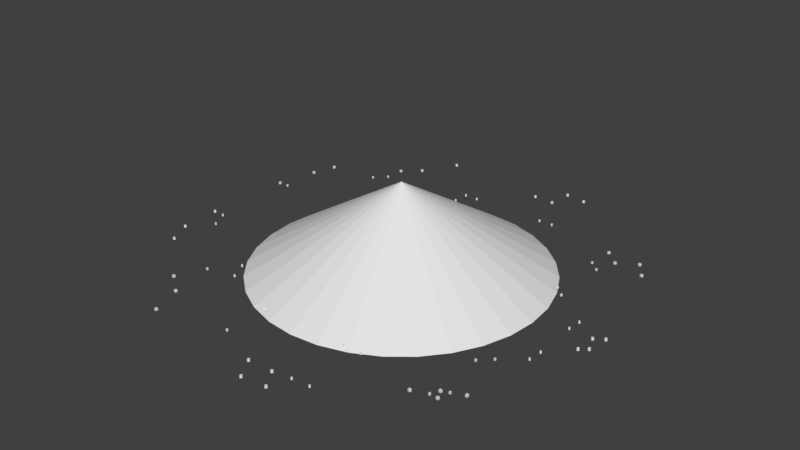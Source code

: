 # Source: sand.blend  (saved by Blender 2.79.0; exported with 4.5.12 LTS)
import bpy
from mathutils import Matrix  # noqa: F401  (used for matrix-valued properties, if any)

bpy.ops.wm.read_factory_settings(use_empty=True)
scene = bpy.context.scene
scene.name = 'Scene'

# ---- collections
col_collection_1 = bpy.data.collections.new('Collection 1'); scene.collection.children.link(col_collection_1)

# ---- world
world_world = bpy.data.worlds.new('World'); scene.world = world_world
world_world.color = (0.05088, 0.05088, 0.05088)
world_world.use_sun_shadow = False
world_world.sun_shadow_jitter_overblur = 0.0
world_world.cycles.sampling_method = 'MANUAL'

# ---- meshes
me_cone = bpy.data.meshes.new('Cone')
me_cone.from_pydata([(0.0, 0.2, -0.2), (0.03902, 0.1962, -0.2), (0.07654, 0.1848, -0.2), (0.1111, 0.1663, -0.2), (0.1414, 0.1414, -0.2), (0.1663, 0.1111, -0.2), (0.1848, 0.07654, -0.2), (0.1962, 0.03902, -0.2), (0.2, 1.51e-08, -0.2), (0.1962, -0.03902, -0.2), (0.1848, -0.07654, -0.2), (0.1663, -0.1111, -0.2), (0.1414, -0.1414, -0.2), (0.1111, -0.1663, -0.2), (0.07654, -0.1848, -0.2), (0.03902, -0.1962, -0.2), (-6.517e-08, -0.2, -0.2), (-0.03902, -0.1962, -0.2), (-0.07654, -0.1848, -0.2), (-0.1111, -0.1663, -0.2), (-0.1414, -0.1414, -0.2), (-0.1663, -0.1111, -0.2), (-0.1848, -0.07654, -0.2), (0.0, 0.0, 0.2), (-0.1962, -0.03902, -0.2), (-0.2, 1.931e-07, -0.2), (-0.1962, 0.03902, -0.2), (-0.1848, 0.07654, -0.2), (-0.1663, 0.1111, -0.2), (-0.1414, 0.1414, -0.2), (-0.1111, 0.1663, -0.2), (-0.07654, 0.1848, -0.2), (-0.03902, 0.1962, -0.2), (0.0455, -0.2753, -0.1712), (0.0455, -0.2753, -0.1612), (0.04778, -0.2733, -0.1712), (0.04778, -0.2733, -0.1612), (0.04757, -0.2776, -0.1712), (0.04757, -0.2776, -0.1612), (0.04985, -0.2755, -0.1712), (0.04985, -0.2755, -0.1612), (0.2915, 0.007157, -0.1712), (0.2915, 0.007152, -0.1612), (0.2898, 0.009777, -0.1711), (0.2898, 0.009773, -0.1611), (0.2941, 0.008769, -0.1712), (0.2941, 0.008764, -0.1612), (0.2925, 0.01139, -0.1711), (0.2925, 0.01138, -0.1611), (0.05954, 0.3013, -0.1691), (0.05955, 0.3013, -0.1591), (0.05667, 0.3002, -0.169), (0.05668, 0.3002, -0.159), (0.05844, 0.3042, -0.169), (0.05845, 0.3042, -0.159), (0.05557, 0.3031, -0.169), (0.05558, 0.3031, -0.159), (-0.2725, 0.128, -0.1668), (-0.2725, 0.128, -0.1568), (-0.272, 0.125, -0.1668), (-0.272, 0.125, -0.1568), (-0.2756, 0.1275, -0.1668), (-0.2756, 0.1275, -0.1568), (-0.275, 0.1244, -0.1668), (-0.275, 0.1244, -0.1568), (-0.1639, -0.2305, -0.1666), (-0.1639, -0.2305, -0.1566), (-0.1608, -0.2305, -0.1666), (-0.1608, -0.2305, -0.1566), (-0.164, -0.2335, -0.1666), (-0.1639, -0.2335, -0.1566), (-0.1609, -0.2336, -0.1666), (-0.1609, -0.2336, -0.1566), (0.2085, -0.1903, -0.1673), (0.2085, -0.1903, -0.1573), (0.2091, -0.1873, -0.1673), (0.2091, -0.1873, -0.1573), (0.2115, -0.1909, -0.1673), (0.2115, -0.1909, -0.1573), (0.2121, -0.1879, -0.1673), (0.2121, -0.1879, -0.1573), (0.2382, 0.1831, -0.1663), (0.2382, 0.1831, -0.1563), (0.2353, 0.1842, -0.1663), (0.2353, 0.1842, -0.1563), (0.2393, 0.1859, -0.1663), (0.2393, 0.1859, -0.1563), (0.2364, 0.1871, -0.1663), (0.2365, 0.1871, -0.1563), (-0.1232, 0.2816, -0.1638), (-0.1232, 0.2816, -0.1538), (-0.1249, 0.279, -0.1638), (-0.1249, 0.279, -0.1538), (-0.1258, 0.2832, -0.1638), (-0.1258, 0.2832, -0.1538), (-0.1275, 0.2806, -0.1637), (-0.1275, 0.2806, -0.1537), (-0.2871, -0.05524, -0.1624), (-0.2871, -0.05523, -0.1524), (-0.2849, -0.05735, -0.1624), (-0.2849, -0.05734, -0.1524), (-0.2892, -0.05748, -0.1623), (-0.2892, -0.05747, -0.1523), (-0.287, -0.05959, -0.1624), (-0.287, -0.05958, -0.1524), (0.01344, -0.2788, -0.1629), (0.01344, -0.2788, -0.1529), (0.01593, -0.277, -0.1629), (0.01593, -0.277, -0.1529), (0.01525, -0.2813, -0.1629), (0.01525, -0.2813, -0.1529), (0.01773, -0.2795, -0.1629), (0.01773, -0.2795, -0.1529), (0.2889, -0.025, -0.1631), (0.2889, -0.025, -0.1531), (0.2876, -0.02221, -0.1631), (0.2876, -0.02222, -0.1531), (0.2917, -0.02368, -0.1631), (0.2917, -0.02369, -0.1531), (0.2904, -0.0209, -0.1631), (0.2904, -0.0209, -0.1531), (0.09066, 0.2928, -0.1611), (0.09067, 0.2928, -0.1511), (0.08769, 0.292, -0.1611), (0.08769, 0.292, -0.1511), (0.08989, 0.2958, -0.1611), (0.0899, 0.2958, -0.1511), (0.08691, 0.295, -0.1611), (0.08692, 0.295, -0.1511), (-0.2584, 0.157, -0.1588), (-0.2584, 0.157, -0.1488), (-0.2582, 0.1539, -0.1588), (-0.2582, 0.1539, -0.1488), (-0.2615, 0.1568, -0.1587), (-0.2615, 0.1568, -0.1487), (-0.2613, 0.1537, -0.1587), (-0.2613, 0.1537, -0.1487), (-0.1898, -0.2112, -0.1584), (-0.1898, -0.2112, -0.1484), (-0.1867, -0.2116, -0.1584), (-0.1867, -0.2116, -0.1484), (-0.1902, -0.2143, -0.1584), (-0.1902, -0.2143, -0.1484), (-0.1871, -0.2146, -0.1584), (-0.1871, -0.2146, -0.1484), (0.1848, -0.2122, -0.1592), (0.1848, -0.2122, -0.1492), (0.1857, -0.2092, -0.1591), (0.1857, -0.2092, -0.1491), (0.1877, -0.2131, -0.1592), (0.1877, -0.2131, -0.1492), (0.1886, -0.2101, -0.1591), (0.1886, -0.2101, -0.1491), (0.2552, 0.1557, -0.1583), (0.2552, 0.1557, -0.1483), (0.2525, 0.1572, -0.1583), (0.2525, 0.1572, -0.1483), (0.2567, 0.1584, -0.1583), (0.2567, 0.1584, -0.1483), (0.254, 0.1599, -0.1583), (0.254, 0.1599, -0.1483), (0.2093, -0.1732, -0.205), (0.2093, -0.1732, -0.195), (0.2093, -0.171, -0.205), (0.2093, -0.171, -0.195), (0.2114, -0.1732, -0.205), (0.2114, -0.1732, -0.195), (0.2114, -0.171, -0.205), (0.2114, -0.171, -0.195), (0.1789, 0.08724, -0.205), (0.1789, 0.08724, -0.195), (0.1768, 0.08764, -0.205), (0.1768, 0.08764, -0.195), (0.1793, 0.08936, -0.205), (0.1793, 0.08935, -0.195), (0.1772, 0.08976, -0.205), (0.1772, 0.08975, -0.195), (-0.08265, 0.1057, -0.2029), (-0.08264, 0.1057, -0.1929), (-0.08344, 0.1037, -0.2029), (-0.08343, 0.1037, -0.1929), (-0.08465, 0.1065, -0.2029), (-0.08465, 0.1065, -0.1929), (-0.08544, 0.1045, -0.2029), (-0.08544, 0.1045, -0.1929), (-0.1494, -0.1478, -0.2007), (-0.1494, -0.1478, -0.1907), (-0.1476, -0.149, -0.2007), (-0.1476, -0.149, -0.1907), (-0.1505, -0.1496, -0.2006), (-0.1505, -0.1496, -0.1906), (-0.1487, -0.1508, -0.2006), (-0.1487, -0.1508, -0.1906), (0.08738, -0.2605, -0.2005), (0.08738, -0.2605, -0.1905), (0.08884, -0.2589, -0.2005), (0.08884, -0.2589, -0.1905), (0.08896, -0.2619, -0.2004), (0.08896, -0.2619, -0.1904), (0.09042, -0.2604, -0.2005), (0.09042, -0.2604, -0.1905), (0.242, -0.04874, -0.2012), (0.242, -0.04875, -0.1912), (0.2407, -0.04701, -0.2012), (0.2407, -0.04701, -0.1912), (0.2438, -0.04746, -0.2012), (0.2438, -0.04746, -0.1912), (0.2425, -0.04573, -0.2012), (0.2425, -0.04573, -0.1912), (0.06269, 0.1425, -0.2002), (0.0627, 0.1425, -0.1902), (0.06075, 0.1416, -0.2002), (0.06076, 0.1416, -0.1902), (0.06176, 0.1445, -0.2002), (0.06176, 0.1445, -0.1902), (0.05982, 0.1435, -0.2001), (0.05982, 0.1435, -0.1901), (-0.1585, 0.001822, -0.1976), (-0.1585, 0.001826, -0.1876), (-0.158, -0.0002573, -0.1976), (-0.158, -0.000253, -0.1876), (-0.1606, 0.001261, -0.1976), (-0.1606, 0.001265, -0.1876), (-0.1601, -0.0008184, -0.1976), (-0.1601, -0.0008141, -0.1876), (-0.06137, -0.2417, -0.1962), (-0.06137, -0.2417, -0.1862), (-0.05922, -0.2415, -0.1962), (-0.05922, -0.2415, -0.1862), (-0.0612, -0.2438, -0.1962), (-0.0612, -0.2438, -0.1862), (-0.05905, -0.2437, -0.1962), (-0.05905, -0.2437, -0.1862), (0.196, -0.1914, -0.1968), (0.196, -0.1914, -0.1868), (0.1962, -0.1893, -0.1968), (0.1962, -0.1893, -0.1868), (0.1981, -0.1917, -0.1968), (0.1981, -0.1917, -0.1868), (0.1983, -0.1895, -0.1968), (0.1983, -0.1895, -0.1868), (0.1943, 0.07077, -0.1969), (0.1943, 0.07077, -0.1869), (0.1923, 0.0714, -0.1969), (0.1923, 0.0714, -0.1869), (0.195, 0.07283, -0.1969), (0.195, 0.07283, -0.1869), (0.1929, 0.07346, -0.1969), (0.1929, 0.07346, -0.1869), (-0.0636, 0.1179, -0.195), (-0.06359, 0.1179, -0.185), (-0.0646, 0.1159, -0.1949), (-0.06459, 0.1159, -0.1849), (-0.0655, 0.1189, -0.195), (-0.0655, 0.1189, -0.185), (-0.06651, 0.1169, -0.1949), (-0.0665, 0.1169, -0.1849), (-0.1577, -0.1269, -0.1926), (-0.1577, -0.1268, -0.1826), (-0.1561, -0.1282, -0.1926), (-0.1561, -0.1282, -0.1826), (-0.1591, -0.1285, -0.1926), (-0.1591, -0.1285, -0.1826), (-0.1574, -0.1299, -0.1926), (-0.1574, -0.1299, -0.1826), (0.06522, -0.2648, -0.1923), (0.06522, -0.2648, -0.1823), (0.06685, -0.2634, -0.1923), (0.06685, -0.2634, -0.1823), (0.06663, -0.2664, -0.1922), (0.06663, -0.2664, -0.1822), (0.06826, -0.265, -0.1922), (0.06826, -0.265, -0.1822), (0.2422, -0.07132, -0.193), (0.2422, -0.07132, -0.183), (0.2411, -0.06946, -0.193), (0.2411, -0.06946, -0.183), (0.244, -0.07024, -0.193), (0.244, -0.07024, -0.183), (0.2429, -0.06838, -0.193), (0.2429, -0.06838, -0.183), (0.08491, 0.1385, -0.1922), (0.08491, 0.1385, -0.1822), (0.08288, 0.1378, -0.1922), (0.08288, 0.1378, -0.1822), (0.08419, 0.1405, -0.1922), (0.08419, 0.1405, -0.1822), (0.08216, 0.1398, -0.1922), (0.08216, 0.1398, -0.1822), (0.2256, -0.1661, -0.205), (0.2256, -0.1661, -0.195), (0.2256, -0.163, -0.205), (0.2256, -0.163, -0.195), (0.2286, -0.1661, -0.205), (0.2286, -0.1661, -0.195), (0.2286, -0.163, -0.205), (0.2286, -0.163, -0.195), (0.1822, 0.206, -0.205), (0.1822, 0.206, -0.195), (0.1791, 0.2065, -0.205), (0.1791, 0.2065, -0.195), (0.1827, 0.209, -0.205), (0.1827, 0.209, -0.195), (0.1797, 0.2096, -0.205), (0.1797, 0.2095, -0.195), (-0.1915, 0.2324, -0.2029), (-0.1915, 0.2324, -0.1929), (-0.1926, 0.2295, -0.2029), (-0.1926, 0.2295, -0.1929), (-0.1943, 0.2335, -0.2029), (-0.1943, 0.2335, -0.1929), (-0.1955, 0.2306, -0.2029), (-0.1955, 0.2306, -0.1929), (-0.2868, -0.1298, -0.2007), (-0.2868, -0.1298, -0.1907), (-0.2842, -0.1315, -0.2007), (-0.2842, -0.1315, -0.1907), (-0.2884, -0.1325, -0.2006), (-0.2884, -0.1324, -0.1906), (-0.2858, -0.1341, -0.2006), (-0.2858, -0.1341, -0.1906), (0.05143, -0.2908, -0.2005), (0.05143, -0.2908, -0.1905), (0.05352, -0.2885, -0.2005), (0.05352, -0.2885, -0.1905), (0.05368, -0.2929, -0.2004), (0.05368, -0.2929, -0.1904), (0.05577, -0.2906, -0.2005), (0.05577, -0.2906, -0.1905), (0.2724, 0.01169, -0.2012), (0.2724, 0.01169, -0.1912), (0.2705, 0.01417, -0.2012), (0.2705, 0.01417, -0.1912), (0.2748, 0.01352, -0.2012), (0.2748, 0.01352, -0.1912), (0.273, 0.016, -0.2012), (0.273, 0.016, -0.1912), (0.01616, 0.2849, -0.2002), (0.01617, 0.2849, -0.1902), (0.01339, 0.2836, -0.2002), (0.0134, 0.2836, -0.1902), (0.01482, 0.2877, -0.2002), (0.01483, 0.2877, -0.1902), (0.01205, 0.2864, -0.2001), (0.01206, 0.2864, -0.1901), (-0.2999, 0.08393, -0.1976), (-0.2999, 0.08394, -0.1876), (-0.2991, 0.08096, -0.1976), (-0.2991, 0.08097, -0.1876), (-0.3029, 0.08313, -0.1976), (-0.3029, 0.08314, -0.1876), (-0.3021, 0.08016, -0.1976), (-0.3021, 0.08017, -0.1876), (-0.1611, -0.264, -0.1962), (-0.1611, -0.2639, -0.1862), (-0.158, -0.2637, -0.1962), (-0.158, -0.2637, -0.1862), (-0.1608, -0.267, -0.1962), (-0.1608, -0.267, -0.1862), (-0.1578, -0.2668, -0.1962), (-0.1578, -0.2668, -0.1862), (0.2065, -0.1921, -0.1968), (0.2065, -0.1921, -0.1868), (0.2069, -0.1891, -0.1968), (0.2069, -0.1891, -0.1868), (0.2096, -0.1925, -0.1968), (0.2096, -0.1925, -0.1868), (0.2099, -0.1894, -0.1968), (0.2099, -0.1894, -0.1868), (0.2042, 0.1824, -0.1969), (0.2042, 0.1824, -0.1869), (0.2013, 0.1833, -0.1969), (0.2013, 0.1833, -0.1869), (0.2051, 0.1854, -0.1969), (0.2051, 0.1854, -0.1869), (0.2022, 0.1863, -0.1969), (0.2022, 0.1863, -0.1869), (-0.1643, 0.2497, -0.195), (-0.1642, 0.2497, -0.185), (-0.1657, 0.247, -0.1949), (-0.1657, 0.247, -0.1849), (-0.167, 0.2511, -0.195), (-0.167, 0.2511, -0.185), (-0.1684, 0.2484, -0.1949), (-0.1684, 0.2484, -0.1849), (-0.2988, -0.09989, -0.1926), (-0.2988, -0.09988, -0.1826), (-0.2963, -0.1018, -0.1926), (-0.2963, -0.1018, -0.1826), (-0.3007, -0.1023, -0.1926), (-0.3007, -0.1023, -0.1826), (-0.2983, -0.1042, -0.1926), (-0.2983, -0.1042, -0.1826), (0.01977, -0.297, -0.1923), (0.01977, -0.297, -0.1823), (0.0221, -0.2949, -0.1923), (0.0221, -0.2949, -0.1823), (0.02179, -0.2993, -0.1922), (0.02179, -0.2993, -0.1822), (0.02411, -0.2973, -0.1922), (0.02411, -0.2973, -0.1822), (0.2726, -0.02056, -0.193), (0.2726, -0.02056, -0.183), (0.271, -0.0179, -0.193), (0.271, -0.0179, -0.183), (0.2752, -0.01901, -0.193), (0.2752, -0.01901, -0.183), (0.2737, -0.01635, -0.193), (0.2737, -0.01635, -0.183), (0.04789, 0.2791, -0.1922), (0.0479, 0.2791, -0.1822), (0.04499, 0.2781, -0.1922), (0.045, 0.2781, -0.1822), (0.04687, 0.282, -0.1922), (0.04687, 0.282, -0.1822), (0.04397, 0.281, -0.1922), (0.04397, 0.281, -0.1822), (0.08244, -0.09121, -0.205), (0.08244, -0.09121, -0.195), (0.08244, -0.08906, -0.205), (0.08244, -0.08906, -0.195), (0.08459, -0.09121, -0.205), (0.08459, -0.09121, -0.195), (0.08459, -0.08906, -0.205), (0.08459, -0.08906, -0.195), (0.05205, 0.1692, -0.205), (0.05205, 0.1692, -0.195), (0.04993, 0.1696, -0.205), (0.04994, 0.1696, -0.195), (0.05245, 0.1713, -0.205), (0.05245, 0.1713, -0.195), (0.05033, 0.1717, -0.205), (0.05034, 0.1717, -0.195), (-0.2095, 0.1877, -0.2029), (-0.2095, 0.1877, -0.1929), (-0.2103, 0.1857, -0.2029), (-0.2103, 0.1857, -0.1929), (-0.2115, 0.1885, -0.2029), (-0.2115, 0.1885, -0.1929), (-0.2123, 0.1865, -0.2029), (-0.2123, 0.1865, -0.1929), (-0.2762, -0.06585, -0.2007), (-0.2762, -0.06585, -0.1907), (-0.2744, -0.067, -0.2007), (-0.2744, -0.06699, -0.1907), (-0.2774, -0.06768, -0.2006), (-0.2774, -0.06767, -0.1906), (-0.2755, -0.06882, -0.2006), (-0.2755, -0.06882, -0.1906), (-0.03946, -0.1785, -0.2005), (-0.03946, -0.1785, -0.1905), (-0.038, -0.1769, -0.2005), (-0.038, -0.1769, -0.1905), (-0.03788, -0.18, -0.2004), (-0.03788, -0.18, -0.1904), (-0.03642, -0.1784, -0.2005), (-0.03642, -0.1784, -0.1905), (0.1152, 0.03323, -0.2012), (0.1152, 0.03323, -0.1912), (0.1139, 0.03496, -0.2012), (0.1139, 0.03496, -0.1912), (0.1169, 0.03451, -0.2012), (0.1169, 0.03451, -0.1912), (0.1156, 0.03624, -0.2012), (0.1156, 0.03624, -0.1912), (-0.06415, 0.2245, -0.2002), (-0.06414, 0.2245, -0.1902), (-0.06609, 0.2236, -0.2002), (-0.06608, 0.2236, -0.1902), (-0.06508, 0.2264, -0.2002), (-0.06508, 0.2264, -0.1902), (-0.06702, 0.2255, -0.2001), (-0.06702, 0.2255, -0.1901), (-0.2854, 0.0838, -0.1976), (-0.2854, 0.0838, -0.1876), (-0.2848, 0.08172, -0.1976), (-0.2848, 0.08172, -0.1876), (-0.2875, 0.08323, -0.1976), (-0.2875, 0.08324, -0.1876), (-0.2869, 0.08116, -0.1976), (-0.2869, 0.08116, -0.1876), (-0.1882, -0.1597, -0.1962), (-0.1882, -0.1597, -0.1862), (-0.1861, -0.1596, -0.1962), (-0.1861, -0.1596, -0.1862), (-0.188, -0.1619, -0.1962), (-0.188, -0.1619, -0.1862), (-0.1859, -0.1617, -0.1962), (-0.1859, -0.1617, -0.1862), (0.06912, -0.1094, -0.1968), (0.06912, -0.1094, -0.1868), (0.06936, -0.1073, -0.1968), (0.06936, -0.1073, -0.1868), (0.07126, -0.1097, -0.1968), (0.07126, -0.1097, -0.1868), (0.0715, -0.1075, -0.1968), (0.0715, -0.1075, -0.1868), (0.06749, 0.1527, -0.1969), (0.0675, 0.1527, -0.1869), (0.06543, 0.1534, -0.1969), (0.06544, 0.1534, -0.1869), (0.06812, 0.1548, -0.1969), (0.06813, 0.1548, -0.1869), (0.06606, 0.1554, -0.1969), (0.06607, 0.1554, -0.1869), (-0.1904, 0.1998, -0.195), (-0.1904, 0.1998, -0.185), (-0.1914, 0.1979, -0.1949), (-0.1914, 0.1979, -0.1849), (-0.1923, 0.2008, -0.195), (-0.1923, 0.2008, -0.185), (-0.1933, 0.1989, -0.1949), (-0.1933, 0.1989, -0.1849), (-0.2846, -0.04488, -0.1926), (-0.2846, -0.04488, -0.1826), (-0.2829, -0.04622, -0.1926), (-0.2829, -0.04621, -0.1826), (-0.2859, -0.04657, -0.1926), (-0.2859, -0.04656, -0.1826), (-0.2842, -0.04791, -0.1926), (-0.2842, -0.0479, -0.1826), (-0.06162, -0.1828, -0.1923), (-0.06162, -0.1828, -0.1823), (-0.05999, -0.1814, -0.1923), (-0.05999, -0.1814, -0.1823), (-0.06021, -0.1845, -0.1922), (-0.06021, -0.1845, -0.1822), (-0.05858, -0.183, -0.1922), (-0.05858, -0.183, -0.1822), (0.1153, 0.01065, -0.193), (0.1153, 0.01065, -0.183), (0.1142, 0.01252, -0.193), (0.1142, 0.01251, -0.183), (0.1172, 0.01174, -0.193), (0.1172, 0.01174, -0.183), (0.1161, 0.0136, -0.193), (0.1161, 0.0136, -0.183), (-0.04193, 0.2204, -0.1922), (-0.04193, 0.2204, -0.1822), (-0.04396, 0.2197, -0.1922), (-0.04396, 0.2197, -0.1822), (-0.04265, 0.2225, -0.1922), (-0.04265, 0.2225, -0.1822), (-0.04468, 0.2218, -0.1922), (-0.04468, 0.2218, -0.1822), (0.2093, -0.09121, -0.205), (0.2093, -0.09121, -0.195), (0.2093, -0.08906, -0.205), (0.2093, -0.08906, -0.195), (0.2114, -0.09121, -0.205), (0.2114, -0.09121, -0.195), (0.2114, -0.08906, -0.205), (0.2114, -0.08906, -0.195), (0.1789, 0.1692, -0.205), (0.1789, 0.1692, -0.195), (0.1768, 0.1696, -0.205), (0.1768, 0.1696, -0.195), (0.1793, 0.1713, -0.205), (0.1793, 0.1713, -0.195), (0.1772, 0.1717, -0.205), (0.1772, 0.1717, -0.195), (-0.08265, 0.1877, -0.2029), (-0.08264, 0.1877, -0.1929), (-0.08344, 0.1857, -0.2029), (-0.08343, 0.1857, -0.1929), (-0.08465, 0.1885, -0.2029), (-0.08465, 0.1885, -0.1929), (-0.08544, 0.1865, -0.2029), (-0.08544, 0.1865, -0.1929), (-0.1494, -0.06585, -0.2007), (-0.1494, -0.06585, -0.1907), (-0.1476, -0.067, -0.2007), (-0.1476, -0.06699, -0.1907), (-0.1505, -0.06768, -0.2006), (-0.1505, -0.06767, -0.1906), (-0.1487, -0.06882, -0.2006), (-0.1487, -0.06882, -0.1906), (0.08738, -0.1785, -0.2005), (0.08738, -0.1785, -0.1905), (0.08884, -0.1769, -0.2005), (0.08884, -0.1769, -0.1905), (0.08896, -0.18, -0.2004), (0.08896, -0.18, -0.1904), (0.09042, -0.1784, -0.2005), (0.09042, -0.1784, -0.1905), (0.242, 0.03323, -0.2012), (0.242, 0.03323, -0.1912), (0.2407, 0.03496, -0.2012), (0.2407, 0.03496, -0.1912), (0.2438, 0.03451, -0.2012), (0.2438, 0.03451, -0.1912), (0.2425, 0.03624, -0.2012), (0.2425, 0.03624, -0.1912), (0.06269, 0.2245, -0.2002), (0.0627, 0.2245, -0.1902), (0.06075, 0.2236, -0.2002), (0.06076, 0.2236, -0.1902), (0.06176, 0.2264, -0.2002), (0.06176, 0.2264, -0.1902), (0.05982, 0.2255, -0.2001), (0.05982, 0.2255, -0.1901), (-0.1585, 0.0838, -0.1976), (-0.1585, 0.0838, -0.1876), (-0.158, 0.08172, -0.1976), (-0.158, 0.08172, -0.1876), (-0.1606, 0.08323, -0.1976), (-0.1606, 0.08324, -0.1876), (-0.1601, 0.08116, -0.1976), (-0.1601, 0.08116, -0.1876), (-0.06137, -0.1597, -0.1962), (-0.06137, -0.1597, -0.1862), (-0.05922, -0.1596, -0.1962), (-0.05922, -0.1596, -0.1862), (-0.0612, -0.1619, -0.1962), (-0.0612, -0.1619, -0.1862), (-0.05905, -0.1617, -0.1962), (-0.05905, -0.1617, -0.1862), (0.196, -0.1094, -0.1968), (0.196, -0.1094, -0.1868), (0.1962, -0.1073, -0.1968), (0.1962, -0.1073, -0.1868), (0.1981, -0.1097, -0.1968), (0.1981, -0.1097, -0.1868), (0.1983, -0.1075, -0.1968), (0.1983, -0.1075, -0.1868), (0.1943, 0.1527, -0.1969), (0.1943, 0.1527, -0.1869), (0.1923, 0.1534, -0.1969), (0.1923, 0.1534, -0.1869), (0.195, 0.1548, -0.1969), (0.195, 0.1548, -0.1869), (0.1929, 0.1554, -0.1969), (0.1929, 0.1554, -0.1869), (-0.0636, 0.1998, -0.195), (-0.06359, 0.1998, -0.185), (-0.0646, 0.1979, -0.1949), (-0.06459, 0.1979, -0.1849), (-0.0655, 0.2008, -0.195), (-0.0655, 0.2008, -0.185), (-0.06651, 0.1989, -0.1949), (-0.0665, 0.1989, -0.1849), (-0.1577, -0.04488, -0.1926), (-0.1577, -0.04488, -0.1826), (-0.1561, -0.04622, -0.1926), (-0.1561, -0.04621, -0.1826), (-0.1591, -0.04657, -0.1926), (-0.1591, -0.04656, -0.1826), (-0.1574, -0.04791, -0.1926), (-0.1574, -0.0479, -0.1826), (0.06522, -0.1828, -0.1923), (0.06522, -0.1828, -0.1823), (0.06685, -0.1814, -0.1923), (0.06685, -0.1814, -0.1823), (0.06663, -0.1845, -0.1922), (0.06663, -0.1845, -0.1822), (0.06826, -0.183, -0.1922), (0.06826, -0.183, -0.1822), (0.2422, 0.01065, -0.193), (0.2422, 0.01065, -0.183), (0.2411, 0.01252, -0.193), (0.2411, 0.01251, -0.183), (0.244, 0.01174, -0.193), (0.244, 0.01174, -0.183), (0.2429, 0.0136, -0.193), (0.2429, 0.0136, -0.183), (0.08491, 0.2204, -0.1922), (0.08491, 0.2204, -0.1822), (0.08288, 0.2197, -0.1922), (0.08288, 0.2197, -0.1822), (0.08419, 0.2225, -0.1922), (0.08419, 0.2225, -0.1822), (0.08216, 0.2218, -0.1922), (0.08216, 0.2218, -0.1822)], [], [(0, 23, 1), (1, 23, 2), (2, 23, 3), (3, 23, 4), (4, 23, 5), (5, 23, 6), (6, 23, 7), (7, 23, 8), (8, 23, 9), (9, 23, 10), (10, 23, 11), (11, 23, 12), (12, 23, 13), (13, 23, 14), (14, 23, 15), (15, 23, 16), (16, 23, 17), (17, 23, 18), (18, 23, 19), (19, 23, 20), (20, 23, 21), (21, 23, 22), (22, 23, 24), (24, 23, 25), (25, 23, 26), (26, 23, 27), (27, 23, 28), (28, 23, 29), (29, 23, 30), (30, 23, 31), (31, 23, 32), (32, 23, 0), (0, 1, 2, 3, 4, 5, 6, 7, 8, 9, 10, 11, 12, 13, 14, 15, 16, 17, 18, 19, 20, 21, 22, 24, 25, 26, 27, 28, 29, 30, 31, 32), (33, 34, 36, 35), (35, 36, 40, 39), (39, 40, 38, 37), (37, 38, 34, 33), (35, 39, 37, 33), (40, 36, 34, 38), (41, 42, 44, 43), (43, 44, 48, 47), (47, 48, 46, 45), (45, 46, 42, 41), (43, 47, 45, 41), (48, 44, 42, 46), (49, 50, 52, 51), (51, 52, 56, 55), (55, 56, 54, 53), (53, 54, 50, 49), (51, 55, 53, 49), (56, 52, 50, 54), (57, 58, 60, 59), (59, 60, 64, 63), (63, 64, 62, 61), (61, 62, 58, 57), (59, 63, 61, 57), (64, 60, 58, 62), (65, 66, 68, 67), (67, 68, 72, 71), (71, 72, 70, 69), (69, 70, 66, 65), (67, 71, 69, 65), (72, 68, 66, 70), (73, 74, 76, 75), (75, 76, 80, 79), (79, 80, 78, 77), (77, 78, 74, 73), (75, 79, 77, 73), (80, 76, 74, 78), (81, 82, 84, 83), (83, 84, 88, 87), (87, 88, 86, 85), (85, 86, 82, 81), (83, 87, 85, 81), (88, 84, 82, 86), (89, 90, 92, 91), (91, 92, 96, 95), (95, 96, 94, 93), (93, 94, 90, 89), (91, 95, 93, 89), (96, 92, 90, 94), (97, 98, 100, 99), (99, 100, 104, 103), (103, 104, 102, 101), (101, 102, 98, 97), (99, 103, 101, 97), (104, 100, 98, 102), (105, 106, 108, 107), (107, 108, 112, 111), (111, 112, 110, 109), (109, 110, 106, 105), (107, 111, 109, 105), (112, 108, 106, 110), (113, 114, 116, 115), (115, 116, 120, 119), (119, 120, 118, 117), (117, 118, 114, 113), (115, 119, 117, 113), (120, 116, 114, 118), (121, 122, 124, 123), (123, 124, 128, 127), (127, 128, 126, 125), (125, 126, 122, 121), (123, 127, 125, 121), (128, 124, 122, 126), (129, 130, 132, 131), (131, 132, 136, 135), (135, 136, 134, 133), (133, 134, 130, 129), (131, 135, 133, 129), (136, 132, 130, 134), (137, 138, 140, 139), (139, 140, 144, 143), (143, 144, 142, 141), (141, 142, 138, 137), (139, 143, 141, 137), (144, 140, 138, 142), (145, 146, 148, 147), (147, 148, 152, 151), (151, 152, 150, 149), (149, 150, 146, 145), (147, 151, 149, 145), (152, 148, 146, 150), (153, 154, 156, 155), (155, 156, 160, 159), (159, 160, 158, 157), (157, 158, 154, 153), (155, 159, 157, 153), (160, 156, 154, 158), (161, 162, 164, 163), (163, 164, 168, 167), (167, 168, 166, 165), (165, 166, 162, 161), (163, 167, 165, 161), (168, 164, 162, 166), (169, 170, 172, 171), (171, 172, 176, 175), (175, 176, 174, 173), (173, 174, 170, 169), (171, 175, 173, 169), (176, 172, 170, 174), (177, 178, 180, 179), (179, 180, 184, 183), (183, 184, 182, 181), (181, 182, 178, 177), (179, 183, 181, 177), (184, 180, 178, 182), (185, 186, 188, 187), (187, 188, 192, 191), (191, 192, 190, 189), (189, 190, 186, 185), (187, 191, 189, 185), (192, 188, 186, 190), (193, 194, 196, 195), (195, 196, 200, 199), (199, 200, 198, 197), (197, 198, 194, 193), (195, 199, 197, 193), (200, 196, 194, 198), (201, 202, 204, 203), (203, 204, 208, 207), (207, 208, 206, 205), (205, 206, 202, 201), (203, 207, 205, 201), (208, 204, 202, 206), (209, 210, 212, 211), (211, 212, 216, 215), (215, 216, 214, 213), (213, 214, 210, 209), (211, 215, 213, 209), (216, 212, 210, 214), (217, 218, 220, 219), (219, 220, 224, 223), (223, 224, 222, 221), (221, 222, 218, 217), (219, 223, 221, 217), (224, 220, 218, 222), (225, 226, 228, 227), (227, 228, 232, 231), (231, 232, 230, 229), (229, 230, 226, 225), (227, 231, 229, 225), (232, 228, 226, 230), (233, 234, 236, 235), (235, 236, 240, 239), (239, 240, 238, 237), (237, 238, 234, 233), (235, 239, 237, 233), (240, 236, 234, 238), (241, 242, 244, 243), (243, 244, 248, 247), (247, 248, 246, 245), (245, 246, 242, 241), (243, 247, 245, 241), (248, 244, 242, 246), (249, 250, 252, 251), (251, 252, 256, 255), (255, 256, 254, 253), (253, 254, 250, 249), (251, 255, 253, 249), (256, 252, 250, 254), (257, 258, 260, 259), (259, 260, 264, 263), (263, 264, 262, 261), (261, 262, 258, 257), (259, 263, 261, 257), (264, 260, 258, 262), (265, 266, 268, 267), (267, 268, 272, 271), (271, 272, 270, 269), (269, 270, 266, 265), (267, 271, 269, 265), (272, 268, 266, 270), (273, 274, 276, 275), (275, 276, 280, 279), (279, 280, 278, 277), (277, 278, 274, 273), (275, 279, 277, 273), (280, 276, 274, 278), (281, 282, 284, 283), (283, 284, 288, 287), (287, 288, 286, 285), (285, 286, 282, 281), (283, 287, 285, 281), (288, 284, 282, 286), (289, 290, 292, 291), (291, 292, 296, 295), (295, 296, 294, 293), (293, 294, 290, 289), (291, 295, 293, 289), (296, 292, 290, 294), (297, 298, 300, 299), (299, 300, 304, 303), (303, 304, 302, 301), (301, 302, 298, 297), (299, 303, 301, 297), (304, 300, 298, 302), (305, 306, 308, 307), (307, 308, 312, 311), (311, 312, 310, 309), (309, 310, 306, 305), (307, 311, 309, 305), (312, 308, 306, 310), (313, 314, 316, 315), (315, 316, 320, 319), (319, 320, 318, 317), (317, 318, 314, 313), (315, 319, 317, 313), (320, 316, 314, 318), (321, 322, 324, 323), (323, 324, 328, 327), (327, 328, 326, 325), (325, 326, 322, 321), (323, 327, 325, 321), (328, 324, 322, 326), (329, 330, 332, 331), (331, 332, 336, 335), (335, 336, 334, 333), (333, 334, 330, 329), (331, 335, 333, 329), (336, 332, 330, 334), (337, 338, 340, 339), (339, 340, 344, 343), (343, 344, 342, 341), (341, 342, 338, 337), (339, 343, 341, 337), (344, 340, 338, 342), (345, 346, 348, 347), (347, 348, 352, 351), (351, 352, 350, 349), (349, 350, 346, 345), (347, 351, 349, 345), (352, 348, 346, 350), (353, 354, 356, 355), (355, 356, 360, 359), (359, 360, 358, 357), (357, 358, 354, 353), (355, 359, 357, 353), (360, 356, 354, 358), (361, 362, 364, 363), (363, 364, 368, 367), (367, 368, 366, 365), (365, 366, 362, 361), (363, 367, 365, 361), (368, 364, 362, 366), (369, 370, 372, 371), (371, 372, 376, 375), (375, 376, 374, 373), (373, 374, 370, 369), (371, 375, 373, 369), (376, 372, 370, 374), (377, 378, 380, 379), (379, 380, 384, 383), (383, 384, 382, 381), (381, 382, 378, 377), (379, 383, 381, 377), (384, 380, 378, 382), (385, 386, 388, 387), (387, 388, 392, 391), (391, 392, 390, 389), (389, 390, 386, 385), (387, 391, 389, 385), (392, 388, 386, 390), (393, 394, 396, 395), (395, 396, 400, 399), (399, 400, 398, 397), (397, 398, 394, 393), (395, 399, 397, 393), (400, 396, 394, 398), (401, 402, 404, 403), (403, 404, 408, 407), (407, 408, 406, 405), (405, 406, 402, 401), (403, 407, 405, 401), (408, 404, 402, 406), (409, 410, 412, 411), (411, 412, 416, 415), (415, 416, 414, 413), (413, 414, 410, 409), (411, 415, 413, 409), (416, 412, 410, 414), (417, 418, 420, 419), (419, 420, 424, 423), (423, 424, 422, 421), (421, 422, 418, 417), (419, 423, 421, 417), (424, 420, 418, 422), (425, 426, 428, 427), (427, 428, 432, 431), (431, 432, 430, 429), (429, 430, 426, 425), (427, 431, 429, 425), (432, 428, 426, 430), (433, 434, 436, 435), (435, 436, 440, 439), (439, 440, 438, 437), (437, 438, 434, 433), (435, 439, 437, 433), (440, 436, 434, 438), (441, 442, 444, 443), (443, 444, 448, 447), (447, 448, 446, 445), (445, 446, 442, 441), (443, 447, 445, 441), (448, 444, 442, 446), (449, 450, 452, 451), (451, 452, 456, 455), (455, 456, 454, 453), (453, 454, 450, 449), (451, 455, 453, 449), (456, 452, 450, 454), (457, 458, 460, 459), (459, 460, 464, 463), (463, 464, 462, 461), (461, 462, 458, 457), (459, 463, 461, 457), (464, 460, 458, 462), (465, 466, 468, 467), (467, 468, 472, 471), (471, 472, 470, 469), (469, 470, 466, 465), (467, 471, 469, 465), (472, 468, 466, 470), (473, 474, 476, 475), (475, 476, 480, 479), (479, 480, 478, 477), (477, 478, 474, 473), (475, 479, 477, 473), (480, 476, 474, 478), (481, 482, 484, 483), (483, 484, 488, 487), (487, 488, 486, 485), (485, 486, 482, 481), (483, 487, 485, 481), (488, 484, 482, 486), (489, 490, 492, 491), (491, 492, 496, 495), (495, 496, 494, 493), (493, 494, 490, 489), (491, 495, 493, 489), (496, 492, 490, 494), (497, 498, 500, 499), (499, 500, 504, 503), (503, 504, 502, 501), (501, 502, 498, 497), (499, 503, 501, 497), (504, 500, 498, 502), (505, 506, 508, 507), (507, 508, 512, 511), (511, 512, 510, 509), (509, 510, 506, 505), (507, 511, 509, 505), (512, 508, 506, 510), (513, 514, 516, 515), (515, 516, 520, 519), (519, 520, 518, 517), (517, 518, 514, 513), (515, 519, 517, 513), (520, 516, 514, 518), (521, 522, 524, 523), (523, 524, 528, 527), (527, 528, 526, 525), (525, 526, 522, 521), (523, 527, 525, 521), (528, 524, 522, 526), (529, 530, 532, 531), (531, 532, 536, 535), (535, 536, 534, 533), (533, 534, 530, 529), (531, 535, 533, 529), (536, 532, 530, 534), (537, 538, 540, 539), (539, 540, 544, 543), (543, 544, 542, 541), (541, 542, 538, 537), (539, 543, 541, 537), (544, 540, 538, 542), (545, 546, 548, 547), (547, 548, 552, 551), (551, 552, 550, 549), (549, 550, 546, 545), (547, 551, 549, 545), (552, 548, 546, 550), (553, 554, 556, 555), (555, 556, 560, 559), (559, 560, 558, 557), (557, 558, 554, 553), (555, 559, 557, 553), (560, 556, 554, 558), (561, 562, 564, 563), (563, 564, 568, 567), (567, 568, 566, 565), (565, 566, 562, 561), (563, 567, 565, 561), (568, 564, 562, 566), (569, 570, 572, 571), (571, 572, 576, 575), (575, 576, 574, 573), (573, 574, 570, 569), (571, 575, 573, 569), (576, 572, 570, 574), (577, 578, 580, 579), (579, 580, 584, 583), (583, 584, 582, 581), (581, 582, 578, 577), (579, 583, 581, 577), (584, 580, 578, 582), (585, 586, 588, 587), (587, 588, 592, 591), (591, 592, 590, 589), (589, 590, 586, 585), (587, 591, 589, 585), (592, 588, 586, 590), (593, 594, 596, 595), (595, 596, 600, 599), (599, 600, 598, 597), (597, 598, 594, 593), (595, 599, 597, 593), (600, 596, 594, 598), (601, 602, 604, 603), (603, 604, 608, 607), (607, 608, 606, 605), (605, 606, 602, 601), (603, 607, 605, 601), (608, 604, 602, 606), (609, 610, 612, 611), (611, 612, 616, 615), (615, 616, 614, 613), (613, 614, 610, 609), (611, 615, 613, 609), (616, 612, 610, 614), (617, 618, 620, 619), (619, 620, 624, 623), (623, 624, 622, 621), (621, 622, 618, 617), (619, 623, 621, 617), (624, 620, 618, 622), (625, 626, 628, 627), (627, 628, 632, 631), (631, 632, 630, 629), (629, 630, 626, 625), (627, 631, 629, 625), (632, 628, 626, 630), (633, 634, 636, 635), (635, 636, 640, 639), (639, 640, 638, 637), (637, 638, 634, 633), (635, 639, 637, 633), (640, 636, 634, 638), (641, 642, 644, 643), (643, 644, 648, 647), (647, 648, 646, 645), (645, 646, 642, 641), (643, 647, 645, 641), (648, 644, 642, 646), (649, 650, 652, 651), (651, 652, 656, 655), (655, 656, 654, 653), (653, 654, 650, 649), (651, 655, 653, 649), (656, 652, 650, 654), (657, 658, 660, 659), (659, 660, 664, 663), (663, 664, 662, 661), (661, 662, 658, 657), (659, 663, 661, 657), (664, 660, 658, 662), (665, 666, 668, 667), (667, 668, 672, 671), (671, 672, 670, 669), (669, 670, 666, 665), (667, 671, 669, 665), (672, 668, 666, 670)])
me_cone.use_remesh_preserve_volume = False
me_cone.use_remesh_preserve_attributes = False
me_cone.use_mirror_vertex_groups = False
me_cone.update()

# ---- objects
ob_cone = bpy.data.objects.new('Cone', me_cone)
ob_empty = bpy.data.objects.new('Empty', None)

# ---- transforms, parenting, visibility, modifiers, constraints
ob_cone.location = (0.0, 0.0, -0.16)
ob_cone.scale = (0.65, 0.65, 0.2)
ob_cone.lineart.crease_threshold = 0.0
ob_empty.location = (0.1156, 0.135, -0.2)
ob_empty.rotation_euler = (0.001745, 0.0, 1.384)
ob_empty.scale = (0.001, 0.001, 0.001)
ob_empty.empty_image_offset = (0.0, 0.0)
ob_empty.lineart.crease_threshold = 0.0

# ---- collection membership
col_collection_1.objects.link(ob_cone)
col_collection_1.objects.link(ob_empty)

# ---- scene / render settings (as saved in the file)
scene.frame_start = 1; scene.frame_end = 250; scene.frame_set(1)
scene.render.engine = 'BLENDER_EEVEE_NEXT'
scene.render.resolution_percentage = 50
scene.render.dither_intensity = 0.0
scene.cycles.use_denoising = False
scene.cycles.samples = 128
scene.cycles.sampling_pattern = 'TABULATED_SOBOL'
scene.cycles.use_adaptive_sampling = False
scene.cycles.use_light_tree = False
scene.cycles.blur_glossy = 0.0
scene.cycles.sample_clamp_indirect = 0.0
scene.view_settings.view_transform = 'Standard'
bpy.context.view_layer.update()

# ---- added for rendering (the .blend has no active camera and no usable light): camera, sun
cam_auto = bpy.data.cameras.new('AutoCamera')
cam_auto.lens = 50.0
cam_auto.sensor_width = 36.0
cam_auto.clip_end = 1000.0
ob_auto_camera = bpy.data.objects.new('AutoCamera', cam_auto)
scene.collection.objects.link(ob_auto_camera)
ob_auto_camera.location = (0.513092, -0.617553, 0.252257)
ob_auto_camera.rotation_euler = (1.09748, -7.21219e-08, 0.694738)
scene.camera = ob_auto_camera
light_auto_sun = bpy.data.lights.new('AutoSun', 'SUN')
light_auto_sun.energy = 3.0
light_auto_sun.angle = 0.0523599
ob_auto_sun = bpy.data.objects.new('AutoSun', light_auto_sun)
scene.collection.objects.link(ob_auto_sun)
ob_auto_sun.rotation_euler = (0.872665, 0.174533, 0.523599)
bpy.context.view_layer.update()
